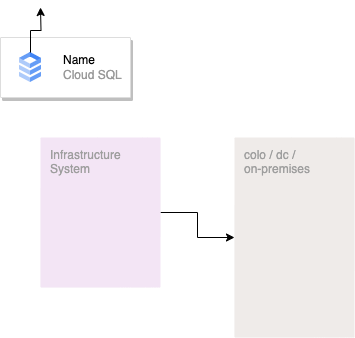

The diagram above was exported from draw.io. Its source (the exported page's mxGraphModel, read from the mxfile embedded in the PNG):
<mxGraphModel dx="1434" dy="765" grid="1" gridSize="10" guides="1" tooltips="1" connect="1" arrows="1" fold="1" page="1" pageScale="1" pageWidth="827" pageHeight="1169" math="0" shadow="0">
  <root>
    <mxCell id="0" />
    <mxCell id="1" parent="0" />
    <mxCell id="VYYg1u4sSOjAeX1VFjAR-6" value="" style="edgeStyle=orthogonalEdgeStyle;rounded=0;orthogonalLoop=1;jettySize=auto;html=1;" parent="1" source="VYYg1u4sSOjAeX1VFjAR-1" target="VYYg1u4sSOjAeX1VFjAR-2" edge="1">
      <mxGeometry relative="1" as="geometry" />
    </mxCell>
    <mxCell id="VYYg1u4sSOjAeX1VFjAR-1" value="Infrastructure&#10;System" style="sketch=0;points=[[0,0,0],[0.25,0,0],[0.5,0,0],[0.75,0,0],[1,0,0],[1,0.25,0],[1,0.5,0],[1,0.75,0],[1,1,0],[0.75,1,0],[0.5,1,0],[0.25,1,0],[0,1,0],[0,0.75,0],[0,0.5,0],[0,0.25,0]];rounded=1;absoluteArcSize=1;arcSize=2;html=1;strokeColor=none;gradientColor=none;shadow=0;dashed=0;fontSize=12;fontColor=#9E9E9E;align=left;verticalAlign=top;spacing=10;spacingTop=-4;whiteSpace=wrap;fillColor=#F3E5F5;" parent="1" vertex="1">
      <mxGeometry x="220" y="220" width="120" height="150" as="geometry" />
    </mxCell>
    <mxCell id="VYYg1u4sSOjAeX1VFjAR-2" value="colo / dc /&#10;on-premises" style="sketch=0;points=[[0,0,0],[0.25,0,0],[0.5,0,0],[0.75,0,0],[1,0,0],[1,0.25,0],[1,0.5,0],[1,0.75,0],[1,1,0],[0.75,1,0],[0.5,1,0],[0.25,1,0],[0,1,0],[0,0.75,0],[0,0.5,0],[0,0.25,0]];rounded=1;absoluteArcSize=1;arcSize=2;html=1;strokeColor=none;gradientColor=none;shadow=0;dashed=0;fontSize=12;fontColor=#9E9E9E;align=left;verticalAlign=top;spacing=10;spacingTop=-4;whiteSpace=wrap;fillColor=#EFEBE9;" parent="1" vertex="1">
      <mxGeometry x="414" y="220" width="120" height="200" as="geometry" />
    </mxCell>
    <mxCell id="VYYg1u4sSOjAeX1VFjAR-3" value="" style="strokeColor=#dddddd;shadow=1;strokeWidth=1;rounded=1;absoluteArcSize=1;arcSize=2;" parent="1" vertex="1">
      <mxGeometry x="180" y="120" width="130" height="60" as="geometry" />
    </mxCell>
    <mxCell id="VYYg1u4sSOjAeX1VFjAR-4" value="&lt;font color=&quot;#000000&quot;&gt;Name&lt;/font&gt;&lt;br&gt;Cloud SQL" style="editableCssRules=.*;html=1;fontColor=#999999;shape=image;verticalLabelPosition=middle;labelBackgroundColor=#ffffff;verticalAlign=middle;labelPosition=right;align=left;spacingLeft=20;part=1;points=[];imageAspect=0;image=data:image/svg+xml,(base64 omitted: 1016 chars);" parent="VYYg1u4sSOjAeX1VFjAR-3" vertex="1">
      <mxGeometry width="22" height="30" relative="1" as="geometry">
        <mxPoint x="19" y="15" as="offset" />
      </mxGeometry>
    </mxCell>
    <mxCell id="VYYg1u4sSOjAeX1VFjAR-5" style="edgeStyle=orthogonalEdgeStyle;rounded=0;orthogonalLoop=1;jettySize=auto;html=1;" parent="1" source="VYYg1u4sSOjAeX1VFjAR-4" edge="1">
      <mxGeometry relative="1" as="geometry">
        <mxPoint x="220" y="90" as="targetPoint" />
      </mxGeometry>
    </mxCell>
  </root>
</mxGraphModel>